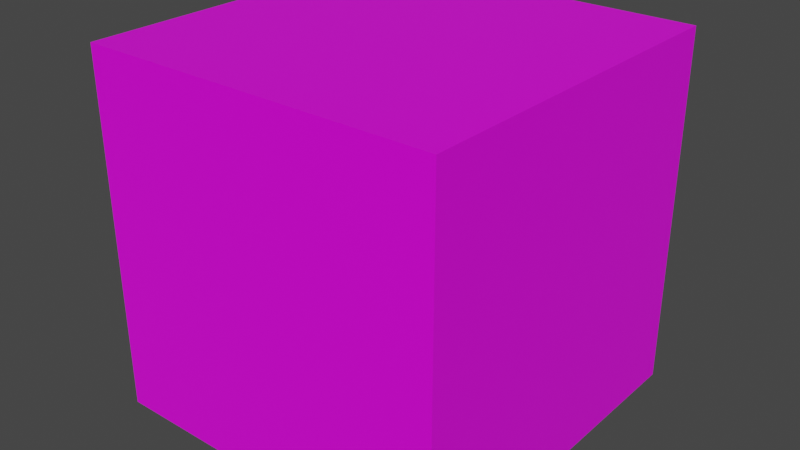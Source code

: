 # Source: bc0.blend  (saved by Blender 3.1.7; exported with 4.5.12 LTS)
import bpy
from mathutils import Matrix  # noqa: F401  (used for matrix-valued properties, if any)

bpy.ops.wm.read_factory_settings(use_empty=True)
scene = bpy.context.scene
scene.name = 'Scene'

# ---- collections
col_collection = bpy.data.collections.new('Collection'); scene.collection.children.link(col_collection)

# ---- images (referenced by path relative to the original .blend; pixels are not part of the script)
import os
ASSET_DIR = os.environ.get("B2B_ASSET_DIR", "")  # directory of the original .blend (textures are referenced by path, not embedded)
HERE = os.path.dirname(os.path.abspath(__file__))  # packed textures are extracted next to this script under _unpacked/

def load_image(name, relpath, width, height, colorspace="sRGB"):
    """Load a texture the original file referenced (path relative to the .blend, or extracted next to this script)."""
    p = next((c for c in (os.path.join(HERE, relpath), os.path.join(ASSET_DIR, relpath)) if relpath and os.path.exists(c)), "")
    if p:
        img = bpy.data.images.load(p, check_existing=True)
        img.name = name
    else:  # same state as the original file: an image datablock whose file is absent (Cycles renders it pink)
        img = bpy.data.images.new(name, width, height)
        img.source = "FILE"
        img.filepath = "//" + (relpath or name)
    img.colorspace_settings.name = colorspace
    return img
img_blue_concrete_png = load_image('blue_concrete.png', 'Assets/Sprites/blue_concrete.png', 1024, 1024, 'sRGB')

# ---- materials (node trees are filled in below, after node groups)
mat_material = bpy.data.materials.new('Material')
mat_material.alpha_threshold = 0.0
mat_material.use_transparent_shadow = False
mat_material.line_color = (0.0, 0.0, 0.0, 1.0)

# ---- material node trees
mat_material.use_nodes = True; mat_material.node_tree.nodes.clear()
_N = mat_material.node_tree.nodes; _L = mat_material.node_tree.links
n0 = _N.new('ShaderNodeOutputMaterial'); n0.name = 'Material Output'; n0.location = (300, 300)
n1 = _N.new('ShaderNodeBsdfPrincipled'); n1.name = 'Principled BSDF'; n1.location = (10, 300)
n1.distribution = 'GGX'
n1.subsurface_method = 'RANDOM_WALK_SKIN'
n1.inputs[2].default_value = 0.4
n1.inputs[3].default_value = 1.45
n1.inputs[27].default_value = (0.0, 0.0, 0.0, 1.0)
n1.inputs[28].default_value = 1.0
n2 = _N.new('ShaderNodeTexImage'); n2.name = 'Image Texture'; n2.location = (-304, 291)
n2.image = img_blue_concrete_png
n2.interpolation = 'Closest'
_L.new(n1.outputs[0], n0.inputs[0])
_L.new(n2.outputs[0], n1.inputs[0])
n0.is_active_output = True

# ---- world
world_world = bpy.data.worlds.new('World'); scene.world = world_world
world_world.use_nodes = True; world_world.node_tree.nodes.clear()
_N = world_world.node_tree.nodes; _L = world_world.node_tree.links
n0 = _N.new('ShaderNodeOutputWorld'); n0.name = 'World Output'; n0.location = (300, 300)
n1 = _N.new('ShaderNodeBackground'); n1.name = 'Background'; n1.location = (10, 300)
n1.inputs[0].default_value = (0.05088, 0.05088, 0.05088, 1.0)
_L.new(n1.outputs[0], n0.inputs[0])
n0.is_active_output = True
world_world.color = (0.05088, 0.05088, 0.05088)
world_world.use_sun_shadow = False
world_world.sun_shadow_jitter_overblur = 0.0

# ---- meshes
me_cube = bpy.data.meshes.new('Cube')
me_cube.from_pydata([(1.0, 1.0, 1.0), (1.0, 1.0, -1.0), (1.0, -1.0, 1.0), (1.0, -1.0, -1.0), (-1.0, 1.0, 1.0), (-1.0, 1.0, -1.0), (-1.0, -1.0, 1.0), (-1.0, -1.0, -1.0)], [], [(0, 4, 6, 2), (3, 2, 6, 7), (7, 6, 4, 5), (5, 1, 3, 7), (1, 0, 2, 3), (5, 4, 0, 1)])
_uv = me_cube.uv_layers.new(name='UVMap')
_uv.uv.foreach_set('vector', [0.3333, 0.5, 0.3333, 1.0, 0.0, 1.0, 0.0, 0.5, 0.3333, 1.0, 0.0, 1.0, 0.0, 0.5, 0.3333, 0.5, 0.3333, 1.0, 0.0, 1.0, 0.0, 0.5, 0.3333, 0.5, 0.3333, 0.5, 0.3333, 1.0, 0.0, 1.0, 0.0, 0.5, 0.3333, 1.0, 0.0, 1.0, 0.0, 0.5, 0.3333, 0.5, 0.3333, 1.0, 0.0, 1.0, 0.0, 0.5, 0.3333, 0.5])
me_cube.materials.append(mat_material)
me_cube.use_remesh_preserve_volume = False
me_cube.use_remesh_preserve_attributes = False
me_cube.use_mirror_vertex_groups = False
me_cube.update()

# ---- objects
ob_cube = bpy.data.objects.new('Cube', me_cube)

# ---- transforms, parenting, visibility, modifiers, constraints
ob_cube.location = (0.0, 0.0, 0.0)
ob_cube.lock_rotations_4d = False
ob_cube.empty_display_type = 'ARROWS'
ob_cube.lineart.crease_threshold = 0.0

# ---- collection membership
col_collection.objects.link(ob_cube)

# ---- scene / render settings (as saved in the file)
scene.frame_start = 1; scene.frame_end = 250; scene.frame_set(1)
scene.render.engine = 'BLENDER_EEVEE_NEXT'
scene.cycles.sampling_pattern = 'TABULATED_SOBOL'
scene.cycles.use_light_tree = False
scene.view_settings.view_transform = 'Filmic'
bpy.context.view_layer.update()

# ---- added for rendering (the .blend has no active camera and no usable light): camera, sun
cam_auto = bpy.data.cameras.new('AutoCamera')
cam_auto.lens = 50.0
cam_auto.sensor_width = 36.0
cam_auto.clip_end = 1000.0
ob_auto_camera = bpy.data.objects.new('AutoCamera', cam_auto)
scene.collection.objects.link(ob_auto_camera)
ob_auto_camera.location = (3.20507, -3.84609, 2.56406)
ob_auto_camera.rotation_euler = (1.09748, -7.21219e-08, 0.694738)
scene.camera = ob_auto_camera
light_auto_sun = bpy.data.lights.new('AutoSun', 'SUN')
light_auto_sun.energy = 3.0
light_auto_sun.angle = 0.0523599
ob_auto_sun = bpy.data.objects.new('AutoSun', light_auto_sun)
scene.collection.objects.link(ob_auto_sun)
ob_auto_sun.rotation_euler = (0.872665, 0.174533, 0.523599)
bpy.context.view_layer.update()
